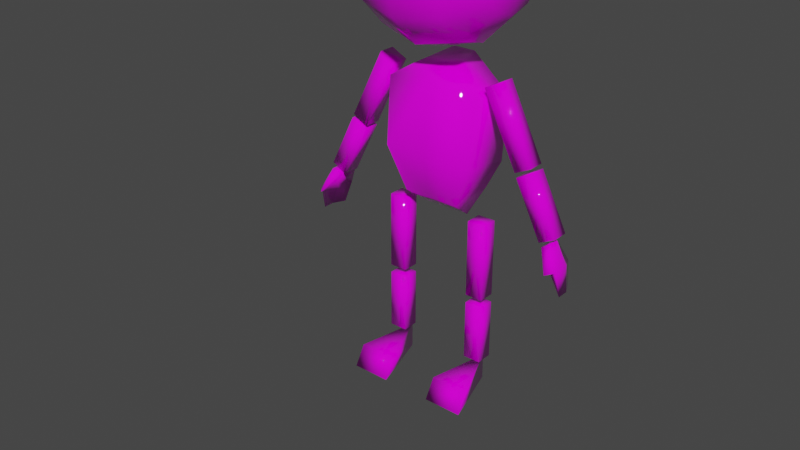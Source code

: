 # Source: ghostjeff.blend  (saved by Blender 3.0.42; exported with 4.5.12 LTS)
import bpy
from mathutils import Matrix  # noqa: F401  (used for matrix-valued properties, if any)

bpy.ops.wm.read_factory_settings(use_empty=True)
scene = bpy.context.scene
scene.name = 'Scene'

# ---- collections
col_collection = bpy.data.collections.new('Collection'); scene.collection.children.link(col_collection)

# ---- images (referenced by path relative to the original .blend; pixels are not part of the script)
import os
ASSET_DIR = os.environ.get("B2B_ASSET_DIR", "")  # directory of the original .blend (textures are referenced by path, not embedded)
HERE = os.path.dirname(os.path.abspath(__file__))  # packed textures are extracted next to this script under _unpacked/

def load_image(name, relpath, width, height, colorspace="sRGB"):
    """Load a texture the original file referenced (path relative to the .blend, or extracted next to this script)."""
    p = next((c for c in (os.path.join(HERE, relpath), os.path.join(ASSET_DIR, relpath)) if relpath and os.path.exists(c)), "")
    if p:
        img = bpy.data.images.load(p, check_existing=True)
        img.name = name
    else:  # same state as the original file: an image datablock whose file is absent (Cycles renders it pink)
        img = bpy.data.images.new(name, width, height)
        img.source = "FILE"
        img.filepath = "//" + (relpath or name)
    img.colorspace_settings.name = colorspace
    return img
img_ploy_01_png = load_image('Ploy_01.png', 'Ploy_01.png', 1024, 1024, 'sRGB')

# ---- materials (node trees are filled in below, after node groups)
mat_player_0 = bpy.data.materials.new('Player_0')
mat_player_0.use_transparent_shadow = False

# ---- material node trees
mat_player_0.use_nodes = True; mat_player_0.node_tree.nodes.clear()
_N = mat_player_0.node_tree.nodes; _L = mat_player_0.node_tree.links
n0 = _N.new('ShaderNodeOutputMaterial'); n0.name = 'Material Output'; n0.location = (300, 300)
n1 = _N.new('ShaderNodeBsdfPrincipled'); n1.name = 'Principled BSDF'; n1.location = (64, 236)
n1.distribution = 'GGX'
n1.subsurface_method = 'RANDOM_WALK_SKIN'
n1.inputs[2].default_value = 0.0
n1.inputs[3].default_value = 1.45
n1.inputs[27].default_value = (0.0, 0.0, 0.0, 1.0)
n1.inputs[28].default_value = 1.0
n2 = _N.new('ShaderNodeTexImage'); n2.name = 'Image Texture'; n2.location = (-226, 216)
n2.image = img_ploy_01_png
_L.new(n1.outputs[0], n0.inputs[0])
_L.new(n2.outputs[0], n1.inputs[0])
n0.is_active_output = True

# ---- world
world_world = bpy.data.worlds.new('World'); scene.world = world_world
world_world.use_nodes = True; world_world.node_tree.nodes.clear()
_N = world_world.node_tree.nodes; _L = world_world.node_tree.links
n0 = _N.new('ShaderNodeOutputWorld'); n0.name = 'World Output'; n0.location = (300, 300)
n1 = _N.new('ShaderNodeBackground'); n1.name = 'Background'; n1.location = (10, 300)
n1.inputs[0].default_value = (0.05088, 0.05088, 0.05088, 1.0)
_L.new(n1.outputs[0], n0.inputs[0])
n0.is_active_output = True
world_world.color = (0.05088, 0.05088, 0.05088)
world_world.use_sun_shadow = False
world_world.sun_shadow_jitter_overblur = 0.0

# ---- meshes
me_playermodel = bpy.data.meshes.new('PlayerModel')
me_playermodel.from_pydata([(0.0, 0.08036, 0.5898), (0.0, 0.07138, 0.8001), (-3.769e-23, -0.06531, 0.5861), (0.0, -0.0454, 0.7728), (-0.109, -0.06295, 0.5857), (-0.05651, -0.03408, 0.7817), (-0.1224, -0.03528, 0.7404), (-0.109, 0.07458, 0.5595), (-0.1224, 0.07124, 0.72), (-0.02779, 0.07138, 0.8001), (0.109, -0.06295, 0.5857), (0.05651, -0.03408, 0.7817), (0.1224, -0.03528, 0.7404), (0.109, 0.07458, 0.5595), (0.1224, 0.07124, 0.72), (0.02779, 0.07138, 0.8001), (-0.09036, 0.02038, 0.4402), (-0.09036, 0.02038, 0.2499), (-0.09036, -0.02038, 0.4402), (-0.09036, -0.02038, 0.2499), (-0.1344, 0.02038, 0.4402), (-0.1344, 0.02038, 0.2499), (-0.1344, -0.02038, 0.4402), (-0.1344, -0.02038, 0.2499), (0.09036, 0.02038, 0.4402), (0.09036, -0.02038, 0.4402), (0.09036, 0.02038, 0.2499), (0.1344, 0.02038, 0.4402), (0.1344, 0.02038, 0.2499), (0.1344, -0.02038, 0.4402), (0.1344, -0.02038, 0.2499), (0.09036, -0.02038, 0.2499), (-0.1096, 0.03232, 0.06604), (-0.1096, 0.03232, 0.001405), (-0.06153, -0.09976, 0.04918), (-0.06153, -0.1279, 0.001405), (-0.1576, -0.09976, 0.04918), (-0.1576, -0.1279, 0.001405), (0.1096, 0.03232, 0.06604), (0.06153, -0.09976, 0.04918), (0.1096, 0.03232, 0.001405), (0.1576, -0.09976, 0.04918), (0.1576, -0.1279, 0.001405), (0.06153, -0.1279, 0.001405), (-0.3257, -0.04333, 0.3996), (-0.29, 0.02859, 0.4466), (-0.3275, 0.02969, 0.3431), (-0.29, -0.02859, 0.4466), (-0.3425, -0.02929, 0.3431), (-0.3111, -0.02859, 0.4573), (-0.3162, 0.04333, 0.3948), (-0.3374, -0.04333, 0.4056), (-0.3213, -0.06318, 0.4031), (-0.3245, 0.0006703, 0.399), (-0.3374, -9.295e-14, 0.4056), (-0.29, -9.128e-14, 0.4466), (-0.3425, -9.642e-14, 0.3431), (-0.3111, -9.037e-14, 0.4573), (0.3257, -0.04333, 0.3996), (0.3213, -0.06318, 0.4031), (0.3374, -0.04333, 0.4056), (0.3245, 0.0006703, 0.399), (0.29, -0.02859, 0.4466), (0.3425, -0.02929, 0.3431), (0.3425, -5.091e-14, 0.3431), (0.3275, 0.02969, 0.3431), (0.3374, -5.025e-14, 0.4056), (0.3162, 0.04333, 0.3948), (0.3111, -4.69e-14, 0.4573), (0.3111, -0.02859, 0.4573), (0.29, -4.42e-14, 0.4466), (0.29, 0.02859, 0.4466), (-0.247, -0.02038, 0.6116), (-0.1624, -0.02038, 0.782), (-0.247, 0.02038, 0.6116), (-0.1624, 0.02038, 0.782), (-0.2076, -0.02038, 0.592), (-0.1229, -0.02038, 0.7623), (-0.2076, 0.02038, 0.592), (-0.1229, 0.02038, 0.7623), (0.247, -0.02038, 0.6116), (0.247, 0.02038, 0.6116), (0.1624, -0.02038, 0.782), (0.2076, -0.02038, 0.592), (0.2076, 0.02038, 0.592), (0.1229, -0.02038, 0.7623), (0.1229, 0.02038, 0.7623), (0.1624, 0.02038, 0.782), (-0.0615, 0.01489, 0.4352), (1.261e-23, 0.01489, 0.4352), (-5.915e-23, -0.04364, 0.4798), (6.053e-23, 0.07146, 0.5189), (-0.09083, 0.0435, 0.5012), (-0.06694, -0.04449, 0.4796), (0.0615, 0.01489, 0.4352), (0.07144, -0.04278, 0.4789), (0.09083, 0.0435, 0.5012), (-0.2119, 0.02038, 0.5819), (-0.2778, 0.02038, 0.4493), (-0.2119, -0.02038, 0.5819), (-0.2778, -0.02038, 0.4493), (-0.2514, 0.02038, 0.6015), (-0.3173, 0.02038, 0.4689), (-0.2514, -0.02038, 0.6015), (-0.3173, -0.02038, 0.4689), (0.2119, 0.02038, 0.5819), (0.2119, -0.02038, 0.5819), (0.2778, 0.02038, 0.4493), (0.2514, 0.02038, 0.6015), (0.3173, 0.02038, 0.4689), (0.2514, -0.02038, 0.6015), (0.3173, -0.02038, 0.4689), (0.2778, -0.02038, 0.4493), (-0.1344, -0.02038, 0.08135), (-0.1344, -0.02038, 0.2294), (-0.1344, 0.02038, 0.08135), (-0.1344, 0.02038, 0.2294), (-0.09036, -0.02038, 0.08135), (-0.09036, -0.02038, 0.2294), (-0.09036, 0.02038, 0.08135), (-0.09036, 0.02038, 0.2294), (0.1344, -0.02038, 0.08135), (0.1344, 0.02038, 0.08135), (0.1344, -0.02038, 0.2294), (0.09036, -0.02038, 0.08135), (0.09036, 0.02038, 0.08135), (0.09036, -0.02038, 0.2294), (0.09036, 0.02038, 0.2294), (0.1344, 0.02038, 0.2294), (-2.836e-15, 0.1995, 1.023), (-0.1728, 0.09977, 1.023), (-2.456e-15, 0.1728, 0.9231), (-0.09977, 0.1497, 0.9364), (-0.1728, 0.0864, 0.973), (-1.418e-15, 0.09977, 0.85), (-0.09977, 0.0864, 0.8732), (-0.1728, 0.04989, 0.9364), (2.381e-22, -1.676e-08, 0.8233), (-0.09977, -1.081e-08, 0.85), (-0.1728, -1.378e-08, 0.9231), (1.418e-15, -0.09977, 0.85), (-0.09977, -0.0864, 0.8732), (-0.1728, -0.04989, 0.9364), (2.456e-15, -0.1728, 0.9231), (-0.09977, -0.1497, 0.9364), (-0.1728, -0.0864, 0.973), (2.836e-15, -0.1995, 1.023), (-0.09977, -0.1728, 1.023), (-0.1728, -0.09977, 1.023), (2.456e-15, -0.1728, 1.123), (-0.09977, -0.1497, 1.109), (-0.1728, -0.0864, 1.073), (-0.1995, -1.402e-08, 1.023), (1.418e-15, -0.09977, 1.196), (-0.09977, -0.0864, 1.172), (-0.1728, -0.04989, 1.109), (1.536e-22, -1.081e-08, 1.222), (-0.09977, -4.864e-09, 1.196), (-0.1728, -4.864e-09, 1.123), (-1.418e-15, 0.09977, 1.196), (-0.09977, 0.0864, 1.172), (-0.1728, 0.04989, 1.109), (-2.456e-15, 0.1728, 1.123), (-0.09977, 0.1497, 1.109), (-0.1728, 0.0864, 1.073), (-0.09977, 0.1728, 1.023), (0.1728, 0.09977, 1.023), (0.09977, 0.1497, 0.9364), (0.1728, 0.0864, 0.973), (0.09977, 0.0864, 0.8732), (0.1728, 0.04989, 0.9364), (0.09977, -1.081e-08, 0.85), (0.1728, -1.378e-08, 0.9231), (0.09977, -0.0864, 0.8732), (0.1728, -0.04989, 0.9364), (0.09977, -0.1497, 0.9364), (0.1728, -0.0864, 0.973), (0.09977, -0.1728, 1.023), (0.1728, -0.09977, 1.023), (0.09977, -0.1497, 1.109), (0.1728, -0.0864, 1.073), (0.1995, -1.402e-08, 1.023), (0.09977, -0.0864, 1.172), (0.1728, -0.04989, 1.109), (0.09977, -4.864e-09, 1.196), (0.1728, -4.864e-09, 1.123), (0.09977, 0.0864, 1.172), (0.1728, 0.04989, 1.109), (0.09977, 0.1497, 1.109), (0.1728, 0.0864, 1.073), (0.09977, 0.1728, 1.023)], [], [(3, 5, 6, 4), (1, 9, 5, 3), (7, 8, 9, 1, 0), (4, 6, 8, 7), (3, 4, 2), (5, 9, 8, 6), (3, 10, 12, 11), (1, 3, 11, 15), (13, 0, 1, 15, 14), (10, 13, 14, 12), (3, 2, 10), (11, 12, 14, 15), (16, 20, 22, 18), (21, 17, 19, 23), (19, 18, 22, 23), (17, 16, 18, 19), (21, 20, 16, 17), (23, 22, 20, 21), (26, 31, 25, 24), (24, 25, 29, 27), (28, 26, 24, 27), (30, 28, 27, 29), (31, 30, 29, 25), (28, 30, 31, 26), (32, 36, 34), (33, 35, 37), (35, 34, 36, 37), (33, 32, 34, 35), (37, 36, 32, 33), (40, 43, 39, 38), (38, 39, 41), (42, 40, 38, 41), (43, 42, 41, 39), (40, 42, 43), (44, 47, 52), (51, 44, 52), (49, 51, 52), (52, 47, 49), (48, 44, 51), (56, 53, 44, 48), (56, 54, 50, 46), (55, 57, 49, 47), (53, 55, 47, 44), (54, 57, 45, 50), (51, 49, 57, 54), (50, 45, 55, 53), (45, 57, 55), (48, 51, 54, 56), (46, 50, 53, 56), (60, 59, 58), (58, 59, 62), (63, 60, 58), (61, 58, 62, 70), (64, 63, 58, 61), (63, 64, 66, 60), (65, 64, 61, 67), (64, 65, 67, 66), (66, 67, 71, 68), (60, 66, 68, 69), (70, 62, 69, 68), (71, 70, 68), (67, 61, 70, 71), (59, 69, 62), (69, 59, 60), (72, 73, 75, 74), (74, 75, 79, 78), (78, 79, 77, 76), (76, 77, 73, 72), (74, 78, 76, 72), (79, 75, 73, 77), (81, 80, 83, 84), (80, 81, 87, 82), (83, 80, 82, 85), (84, 83, 85, 86), (86, 85, 82, 87), (81, 84, 86, 87), (93, 88, 89, 90), (91, 89, 88, 92), (92, 88, 93), (95, 90, 89, 94), (91, 96, 94, 89), (96, 95, 94), (97, 101, 103, 99), (102, 98, 100, 104), (100, 99, 103, 104), (98, 97, 99, 100), (102, 101, 97, 98), (104, 103, 101, 102), (107, 112, 106, 105), (105, 106, 110, 108), (109, 107, 105, 108), (111, 109, 108, 110), (112, 111, 110, 106), (109, 111, 112, 107), (113, 114, 116, 115), (115, 116, 120, 119), (119, 120, 118, 117), (117, 118, 114, 113), (115, 119, 117, 113), (120, 116, 114, 118), (122, 121, 124, 125), (121, 122, 128, 123), (124, 121, 123, 126), (125, 124, 126, 127), (127, 126, 123, 128), (122, 125, 127, 128), (152, 130, 133), (165, 129, 131, 132), (130, 165, 132, 133), (133, 132, 135, 136), (152, 133, 136), (132, 131, 134, 135), (136, 135, 138, 139), (152, 136, 139), (135, 134, 137, 138), (139, 138, 141, 142), (152, 139, 142), (138, 137, 140, 141), (142, 141, 144, 145), (152, 142, 145), (141, 140, 143, 144), (145, 144, 147, 148), (152, 145, 148), (144, 143, 146, 147), (152, 148, 151), (147, 146, 149, 150), (148, 147, 150, 151), (152, 151, 155), (150, 149, 153, 154), (151, 150, 154, 155), (152, 155, 158), (154, 153, 156, 157), (155, 154, 157, 158), (152, 158, 161), (157, 156, 159, 160), (158, 157, 160, 161), (152, 161, 164), (160, 159, 162, 163), (161, 160, 163, 164), (163, 162, 129, 165), (164, 163, 165, 130), (152, 164, 130), (181, 168, 166), (190, 167, 131, 129), (166, 168, 167, 190), (168, 170, 169, 167), (181, 170, 168), (167, 169, 134, 131), (170, 172, 171, 169), (181, 172, 170), (169, 171, 137, 134), (172, 174, 173, 171), (181, 174, 172), (171, 173, 140, 137), (174, 176, 175, 173), (181, 176, 174), (173, 175, 143, 140), (176, 178, 177, 175), (181, 178, 176), (175, 177, 146, 143), (181, 180, 178), (177, 179, 149, 146), (178, 180, 179, 177), (181, 183, 180), (179, 182, 153, 149), (180, 183, 182, 179), (181, 185, 183), (182, 184, 156, 153), (183, 185, 184, 182), (181, 187, 185), (184, 186, 159, 156), (185, 187, 186, 184), (181, 189, 187), (186, 188, 162, 159), (187, 189, 188, 186), (188, 190, 129, 162), (189, 166, 190, 188), (181, 166, 189), (92, 7, 4, 93), (0, 91, 92, 7), (0, 13, 96, 91), (13, 10, 95, 96), (4, 93, 90, 2), (2, 90, 95, 10)])
me_playermodel.polygons.foreach_set('use_smooth', [True] * 184)
_uv = me_playermodel.uv_layers.new(name='UVMap')
_uv.uv.foreach_set('vector', [0.7648, 0.479, 0.6838, 0.489, 0.5893, 0.4428, 0.6084, 0.2703, 0.9248, 0.7615, 0.9024, 0.7615, 0.8792, 0.719, 0.9248, 0.7144, 0.6084, 0.2409, 0.5893, 0.4201, 0.7249, 0.5095, 0.7648, 0.5095, 0.7648, 0.2747, 0.6084, 0.2703, 0.5893, 0.4428, 0.5893, 0.4201, 0.6084, 0.2409, 0.7648, 0.479, 0.0, 0.0, 0.2775, 0.1738, 0.6838, 0.489, 0.7249, 0.5095, 0.5893, 0.4201, 0.5893, 0.4428, 0.7648, 0.479, 0.6084, 0.2703, 0.5893, 0.4428, 0.6838, 0.489, 0.9248, 0.7615, 0.9248, 0.7144, 0.8792, 0.719, 0.9024, 0.7615, 0.6084, 0.2409, 0.7648, 0.2747, 0.7648, 0.5095, 0.7249, 0.5095, 0.5893, 0.4201, 0.6084, 0.2703, 0.6084, 0.2409, 0.5893, 0.4201, 0.5893, 0.4428, 0.7648, 0.479, 0.2775, 0.1738, 0.6084, 0.2703, 0.6838, 0.489, 0.5893, 0.4428, 0.5893, 0.4201, 0.7249, 0.5095, 0.6721, 0.9319, 0.6721, 0.9405, 0.6721, 0.9405, 0.6721, 0.9319, 0.5981, 0.9405, 0.5981, 0.9319, 0.5981, 0.9319, 0.5981, 0.9405, 0.5981, 0.9319, 0.6721, 0.9319, 0.6721, 0.9405, 0.5981, 0.9405, 0.5981, 0.9319, 0.6721, 0.9319, 0.6721, 0.9319, 0.5981, 0.9319, 0.5981, 0.9405, 0.6721, 0.9405, 0.6721, 0.9319, 0.5981, 0.9319, 0.5981, 0.9405, 0.6721, 0.9405, 0.6721, 0.9405, 0.5981, 0.9405, 0.5981, 0.9319, 0.5981, 0.9319, 0.6721, 0.9319, 0.6721, 0.9319, 0.6721, 0.9319, 0.6721, 0.9319, 0.6721, 0.9405, 0.6721, 0.9405, 0.5981, 0.9405, 0.5981, 0.9319, 0.6721, 0.9319, 0.6721, 0.9405, 0.5981, 0.9405, 0.5981, 0.9405, 0.6721, 0.9405, 0.6721, 0.9405, 0.5981, 0.9319, 0.5981, 0.9405, 0.6721, 0.9405, 0.6721, 0.9319, 0.5981, 0.9405, 0.5981, 0.9405, 0.5981, 0.9319, 0.5981, 0.9319, 0.8941, 0.4941, 0.8016, 0.4008, 0.9867, 0.4008, 0.7877, 0.7493, 0.8248, 0.6875, 0.7506, 0.6875, 0.9867, 0.3738, 0.9867, 0.4008, 0.8016, 0.4008, 0.8016, 0.3738, 0.7732, 0.9042, 0.8434, 0.9492, 0.5922, 0.9526, 0.5896, 0.9068, 0.7736, 0.9617, 0.7953, 0.9802, 0.8972, 0.9528, 0.8972, 0.9617, 0.7732, 0.9042, 0.5896, 0.9068, 0.5922, 0.9526, 0.8434, 0.9492, 0.8941, 0.4941, 0.9867, 0.4008, 0.8016, 0.4008, 0.7736, 0.9617, 0.8972, 0.9617, 0.8972, 0.9528, 0.7953, 0.9802, 0.9867, 0.3738, 0.8016, 0.3738, 0.8016, 0.4008, 0.9867, 0.4008, 0.7877, 0.7493, 0.7506, 0.6875, 0.8248, 0.6875, 0.6092, 0.6885, 0.6322, 0.7289, 0.5828, 0.6906, 0.5867, 0.9416, 0.6213, 0.9435, 0.5959, 0.9694, 0.7795, 0.9054, 0.6672, 0.9214, 0.6769, 0.9429, 0.5867, 0.9211, 0.7547, 0.9101, 0.7547, 0.9415, 0.8133, 0.5934, 0.8824, 0.7097, 0.8343, 0.7218, 0.6769, 0.648, 0.6769, 0.6885, 0.6092, 0.6885, 0.6311, 0.648, 0.8958, 0.2245, 0.8969, 0.3599, 0.8147, 0.3578, 0.8348, 0.2245, -2.038, 0.5, -2.222, 0.5, -2.222, 0.3749, -2.038, 0.3749, 0.6769, 0.6885, 0.6769, 0.7289, 0.6322, 0.7289, 0.6092, 0.6885, 0.8969, 0.3599, 0.8924, 0.4951, 0.8322, 0.4921, 0.8147, 0.3578, 0.9689, 0.3685, 0.9386, 0.4987, 0.8924, 0.4951, 0.8969, 0.3599, 0.7446, 0.6885, 0.7215, 0.7289, 0.6769, 0.7289, 0.6769, 0.6885, -2.222, 0.6251, -2.222, 0.5, -2.038, 0.5, 0.9569, 0.2226, 0.9689, 0.3685, 0.8969, 0.3599, 0.8958, 0.2245, 0.7226, 0.648, 0.7446, 0.6885, 0.6769, 0.6885, 0.6769, 0.648, 0.5867, 0.9416, 0.6213, 0.9708, 0.6213, 0.9435, 0.6092, 0.6885, 0.5828, 0.6906, 0.6322, 0.7289, 0.8133, 0.5934, 0.8343, 0.7218, 0.8824, 0.7097, 0.6769, 0.6885, 0.6092, 0.6885, 0.6322, 0.7289, 0.6769, 0.7289, 0.6769, 0.648, 0.6311, 0.648, 0.6092, 0.6885, 0.6769, 0.6885, 0.9569, 0.2226, 0.8958, 0.2245, 0.8969, 0.3599, 0.9689, 0.3685, 0.7226, 0.648, 0.6769, 0.648, 0.6769, 0.6885, 0.7446, 0.6885, 0.8958, 0.2245, 0.8348, 0.2245, 0.8147, 0.3578, 0.8969, 0.3599, 0.8969, 0.3599, 0.8147, 0.3578, 0.8322, 0.4921, 0.8924, 0.4951, 0.9689, 0.3685, 0.8969, 0.3599, 0.8924, 0.4951, 0.9386, 0.4987, -2.038, 0.5, -2.038, 0.3749, -2.222, 0.3749, -2.222, 0.5, -2.222, 0.6251, -2.038, 0.5, -2.222, 0.5, 0.7446, 0.6885, 0.6769, 0.6885, 0.6769, 0.7289, 0.7215, 0.7289, 0.5867, 0.9339, 0.7547, 0.9415, 0.7547, 0.9101, 0.7795, 0.9054, 0.6769, 0.9429, 0.6672, 0.9214, 0.7389, 0.9624, 0.8052, 0.946, 0.8052, 0.946, 0.7389, 0.9624, 0.7389, 0.9624, 0.8052, 0.946, 0.7976, 0.9383, 0.7312, 0.9548, 0.7312, 0.9548, 0.7976, 0.9383, 0.7976, 0.9383, 0.7312, 0.9548, 0.7312, 0.9548, 0.7976, 0.9383, 0.8052, 0.946, 0.7389, 0.9624, 0.7389, 0.9624, 0.7312, 0.9548, 0.7312, 0.9548, 0.7389, 0.9624, 0.7976, 0.9383, 0.8052, 0.946, 0.8052, 0.946, 0.7976, 0.9383, 0.7389, 0.9624, 0.7389, 0.9624, 0.7312, 0.9548, 0.7312, 0.9548, 0.7389, 0.9624, 0.7389, 0.9624, 0.8052, 0.946, 0.8052, 0.946, 0.7312, 0.9548, 0.7389, 0.9624, 0.8052, 0.946, 0.7976, 0.9383, 0.7312, 0.9548, 0.7312, 0.9548, 0.7976, 0.9383, 0.7976, 0.9383, 0.7976, 0.9383, 0.7976, 0.9383, 0.8052, 0.946, 0.8052, 0.946, 0.7389, 0.9624, 0.7312, 0.9548, 0.7976, 0.9383, 0.8052, 0.946, 0.5779, 0.9145, 0.5743, 0.9294, 0.5329, 0.9294, 0.5329, 0.9111, 0.5329, 0.9013, 0.5329, 0.9294, 0.5743, 0.9294, 0.594, 0.9072, 0.594, 0.7371, 0.5743, 0.7594, 0.5921, 0.7481, 0.5809, 0.9147, 0.5329, 0.9111, 0.5329, 0.9294, 0.5743, 0.9294, 0.5329, 0.9013, 0.594, 0.9072, 0.5743, 0.9294, 0.5329, 0.9294, 0.594, 0.7371, 0.5925, 0.7476, 0.5743, 0.7594, 0.7273, 0.9556, 0.7349, 0.9633, 0.7349, 0.9633, 0.7273, 0.9556, 0.6833, 0.9761, 0.6757, 0.9684, 0.6757, 0.9684, 0.6833, 0.9761, 0.6757, 0.9684, 0.7273, 0.9556, 0.7349, 0.9633, 0.6833, 0.9761, 0.6757, 0.9684, 0.7273, 0.9556, 0.7273, 0.9556, 0.6757, 0.9684, 0.6833, 0.9761, 0.7349, 0.9633, 0.7273, 0.9556, 0.6757, 0.9684, 0.6833, 0.9761, 0.7349, 0.9633, 0.7349, 0.9633, 0.6833, 0.9761, 0.6757, 0.9684, 0.6757, 0.9684, 0.7273, 0.9556, 0.7273, 0.9556, 0.7273, 0.9556, 0.7273, 0.9556, 0.7349, 0.9633, 0.7349, 0.9633, 0.6833, 0.9761, 0.6757, 0.9684, 0.7273, 0.9556, 0.7349, 0.9633, 0.6833, 0.9761, 0.6833, 0.9761, 0.7349, 0.9633, 0.7349, 0.9633, 0.6757, 0.9684, 0.6833, 0.9761, 0.7349, 0.9633, 0.7273, 0.9556, 0.6833, 0.9761, 0.6833, 0.9761, 0.6757, 0.9684, 0.6757, 0.9684, 0.5324, 0.9405, 0.5901, 0.9405, 0.5901, 0.9405, 0.5324, 0.9405, 0.5324, 0.9405, 0.5901, 0.9405, 0.5901, 0.9319, 0.5324, 0.9319, 0.5324, 0.9319, 0.5901, 0.9319, 0.5901, 0.9319, 0.5324, 0.9319, 0.5324, 0.9319, 0.5901, 0.9319, 0.5901, 0.9405, 0.5324, 0.9405, 0.5324, 0.9405, 0.5324, 0.9319, 0.5324, 0.9319, 0.5324, 0.9405, 0.5901, 0.9319, 0.5901, 0.9405, 0.5901, 0.9405, 0.5901, 0.9319, 0.5324, 0.9405, 0.5324, 0.9405, 0.5324, 0.9319, 0.5324, 0.9319, 0.5324, 0.9405, 0.5324, 0.9405, 0.5901, 0.9405, 0.5901, 0.9405, 0.5324, 0.9319, 0.5324, 0.9405, 0.5901, 0.9405, 0.5901, 0.9319, 0.5324, 0.9319, 0.5324, 0.9319, 0.5901, 0.9319, 0.5901, 0.9319, 0.5901, 0.9319, 0.5901, 0.9319, 0.5901, 0.9405, 0.5901, 0.9405, 0.5324, 0.9405, 0.5324, 0.9319, 0.5901, 0.9319, 0.5901, 0.9405, 0.9721, 0.802, 0.9605, 0.8076, 0.95, 0.7862, 0.9291, 0.8231, 0.8861, 0.8442, 0.8651, 0.8014, 0.9109, 0.786, 0.9605, 0.8076, 0.9291, 0.8231, 0.9109, 0.786, 0.95, 0.7862, 0.95, 0.7862, 0.9109, 0.786, 0.8975, 0.7589, 0.9423, 0.7706, 0.9721, 0.802, 0.95, 0.7862, 0.9423, 0.7706, 0.9109, 0.786, 0.8651, 0.8014, 0.8497, 0.77, 0.8975, 0.7589, 0.9423, 0.7706, 0.8975, 0.7589, 0.8927, 0.7489, 0.9395, 0.7648, 0.9721, 0.802, 0.9423, 0.7706, 0.9395, 0.7648, 0.8975, 0.7589, 0.8497, 0.77, 0.8441, 0.7585, 0.8927, 0.7489, 0.06653, 0.2667, 0.2503, 0.0894, 0.2503, 0.1456, 0.06653, 0.2991, -0.0007495, 0.5089, 0.06653, 0.2667, 0.06653, 0.2991, 0.2503, 0.0894, 0.5014, 0.02451, 0.5014, 0.0894, 0.2503, 0.1456, 0.06653, 0.2991, 0.2503, 0.1456, 0.2503, 0.2991, 0.06653, 0.3878, -0.0007495, 0.5089, 0.06653, 0.2991, 0.06653, 0.3878, 0.2503, 0.1456, 0.5014, 0.0894, 0.5014, 0.2667, 0.2503, 0.2991, 0.06653, 0.3878, 0.2503, 0.2991, 0.2503, 0.5089, 0.06653, 0.5089, -0.0007495, 0.5089, 0.06653, 0.3878, 0.06653, 0.5089, 0.2503, 0.2991, 0.5014, 0.2667, 0.5014, 0.5089, 0.2503, 0.5089, -0.0007495, 0.5089, 0.06653, 0.5089, 0.06653, 0.6299, 0.2503, 0.5089, 0.5014, 0.5089, 0.5014, 0.751, 0.2503, 0.7186, 0.06653, 0.5089, 0.2503, 0.5089, 0.2503, 0.7186, 0.06653, 0.6299, -0.0007495, 0.5089, 0.06653, 0.6299, 0.06653, 0.7186, 0.2503, 0.7186, 0.5014, 0.751, 0.5014, 0.9283, 0.2503, 0.8721, 0.06653, 0.6299, 0.2503, 0.7186, 0.2503, 0.8721, 0.06653, 0.7186, -0.0007495, 0.5089, 0.06653, 0.7186, 0.06653, 0.751, 0.2503, 0.8721, 0.5014, 0.9283, 0.5014, 0.9932, 0.2503, 0.9283, 0.06653, 0.7186, 0.2503, 0.8721, 0.2503, 0.9283, 0.06653, 0.751, 0.9721, 0.802, 0.9816, 0.8505, 0.9787, 0.8447, 0.9655, 0.8973, 0.9281, 0.9298, 0.9225, 0.9184, 0.9606, 0.8873, 0.9816, 0.8505, 0.9655, 0.8973, 0.9606, 0.8873, 0.9787, 0.8447, 0.9721, 0.802, 0.9787, 0.8447, 0.971, 0.8291, 0.9606, 0.8873, 0.9225, 0.9184, 0.9071, 0.887, 0.9473, 0.8602, 0.9787, 0.8447, 0.9606, 0.8873, 0.9473, 0.8602, 0.971, 0.8291, 0.9473, 0.8602, 0.9071, 0.887, 0.8861, 0.8442, 0.9291, 0.8231, 0.971, 0.8291, 0.9473, 0.8602, 0.9291, 0.8231, 0.9605, 0.8076, 0.9721, 0.802, 0.971, 0.8291, 0.9605, 0.8076, 0.9721, 0.802, 0.95, 0.7862, 0.9605, 0.8076, 0.9291, 0.8231, 0.9109, 0.786, 0.8651, 0.8014, 0.8861, 0.8442, 0.9605, 0.8076, 0.95, 0.7862, 0.9109, 0.786, 0.9291, 0.8231, 0.95, 0.7862, 0.9423, 0.7706, 0.8975, 0.7589, 0.9109, 0.786, 0.9721, 0.802, 0.9423, 0.7706, 0.95, 0.7862, 0.9109, 0.786, 0.8975, 0.7589, 0.8497, 0.77, 0.8651, 0.8014, 0.9423, 0.7706, 0.9395, 0.7648, 0.8927, 0.7489, 0.8975, 0.7589, 0.9721, 0.802, 0.9395, 0.7648, 0.9423, 0.7706, 0.8975, 0.7589, 0.8927, 0.7489, 0.8441, 0.7585, 0.8497, 0.77, 0.06653, 0.2667, 0.06653, 0.2991, 0.2503, 0.1456, 0.2503, 0.0894, -0.0007495, 0.5089, 0.06653, 0.2991, 0.06653, 0.2667, 0.2503, 0.0894, 0.2503, 0.1456, 0.5014, 0.0894, 0.5014, 0.02451, 0.06653, 0.2991, 0.06653, 0.3878, 0.2503, 0.2991, 0.2503, 0.1456, -0.0007495, 0.5089, 0.06653, 0.3878, 0.06653, 0.2991, 0.2503, 0.1456, 0.2503, 0.2991, 0.5014, 0.2667, 0.5014, 0.0894, 0.06653, 0.3878, 0.06653, 0.5089, 0.2503, 0.5089, 0.2503, 0.2991, -0.0007495, 0.5089, 0.06653, 0.5089, 0.06653, 0.3878, 0.2503, 0.2991, 0.2503, 0.5089, 0.5014, 0.5089, 0.5014, 0.2667, -0.0007495, 0.5089, 0.06653, 0.6299, 0.06653, 0.5089, 0.2503, 0.5089, 0.2503, 0.7186, 0.5014, 0.751, 0.5014, 0.5089, 0.06653, 0.5089, 0.06653, 0.6299, 0.2503, 0.7186, 0.2503, 0.5089, -0.0007495, 0.5089, 0.06653, 0.7186, 0.06653, 0.6299, 0.2503, 0.7186, 0.2503, 0.8721, 0.5014, 0.9283, 0.5014, 0.751, 0.06653, 0.6299, 0.06653, 0.7186, 0.2503, 0.8721, 0.2503, 0.7186, -0.0007495, 0.5089, 0.06653, 0.751, 0.06653, 0.7186, 0.2503, 0.8721, 0.2503, 0.9283, 0.5014, 0.9932, 0.5014, 0.9283, 0.06653, 0.7186, 0.06653, 0.751, 0.2503, 0.9283, 0.2503, 0.8721, 0.9721, 0.802, 0.9787, 0.8447, 0.9816, 0.8505, 0.9655, 0.8973, 0.9606, 0.8873, 0.9225, 0.9184, 0.9281, 0.9298, 0.9816, 0.8505, 0.9787, 0.8447, 0.9606, 0.8873, 0.9655, 0.8973, 0.9721, 0.802, 0.971, 0.8291, 0.9787, 0.8447, 0.9606, 0.8873, 0.9473, 0.8602, 0.9071, 0.887, 0.9225, 0.9184, 0.9787, 0.8447, 0.971, 0.8291, 0.9473, 0.8602, 0.9606, 0.8873, 0.9473, 0.8602, 0.9291, 0.8231, 0.8861, 0.8442, 0.9071, 0.887, 0.971, 0.8291, 0.9605, 0.8076, 0.9291, 0.8231, 0.9473, 0.8602, 0.9721, 0.802, 0.9605, 0.8076, 0.971, 0.8291, 0.0, 0.0, 0.0, 0.0, 0.0, 0.0, 0.0, 0.0, 0.7648, 0.2747, 0.0, 0.0, 0.0, 0.0, 0.6084, 0.2409, 0.7648, 0.2747, 0.6084, 0.2409, 0.0, 0.0, 0.0, 0.0, 0.6084, 0.2409, 0.6084, 0.2703, 0.0, 0.0, 0.0, 0.0, 0.0, 0.0, 0.0, 0.0, 0.0, 0.0, 0.2775, 0.1738, 0.2775, 0.1738, 0.0, 0.0, 0.0, 0.0, 0.6084, 0.2703])
_ca = me_playermodel.color_attributes.new('Col', 'BYTE_COLOR', 'CORNER')
_ca.data.foreach_set('color', [1.0, 1.0, 1.0, 1.0, 1.0, 1.0, 1.0, 1.0, 1.0, 1.0, 1.0, 1.0, 1.0, 1.0, 1.0, 1.0, 1.0, 1.0, 1.0, 1.0, 1.0, 1.0, 1.0, 1.0, 1.0, 1.0, 1.0, 1.0, 1.0, 1.0, 1.0, 1.0, 1.0, 1.0, 1.0, 1.0, 1.0, 1.0, 1.0, 1.0, 1.0, 1.0, 1.0, 1.0, 1.0, 1.0, 1.0, 1.0, 1.0, 1.0, 1.0, 1.0, 1.0, 1.0, 1.0, 1.0, 1.0, 1.0, 1.0, 1.0, 1.0, 1.0, 1.0, 1.0, 1.0, 1.0, 1.0, 1.0, 1.0, 1.0, 1.0, 1.0, 1.0, 1.0, 1.0, 1.0, 1.0, 1.0, 1.0, 1.0, 1.0, 1.0, 1.0, 1.0, 1.0, 1.0, 1.0, 1.0, 1.0, 1.0, 1.0, 1.0, 1.0, 1.0, 1.0, 1.0, 1.0, 1.0, 1.0, 1.0, 1.0, 1.0, 1.0, 1.0, 1.0, 1.0, 1.0, 1.0, 1.0, 1.0, 1.0, 1.0, 1.0, 1.0, 1.0, 1.0, 1.0, 1.0, 1.0, 1.0, 1.0, 1.0, 1.0, 1.0, 1.0, 1.0, 1.0, 1.0, 1.0, 1.0, 1.0, 1.0, 1.0, 1.0, 1.0, 1.0, 1.0, 1.0, 1.0, 1.0, 1.0, 1.0, 1.0, 1.0, 1.0, 1.0, 1.0, 1.0, 1.0, 1.0, 1.0, 1.0, 1.0, 1.0, 1.0, 1.0, 1.0, 1.0, 1.0, 1.0, 1.0, 1.0, 1.0, 1.0, 1.0, 1.0, 1.0, 1.0, 1.0, 1.0, 1.0, 1.0, 1.0, 1.0, 1.0, 1.0, 1.0, 1.0, 1.0, 1.0, 1.0, 1.0, 1.0, 1.0, 1.0, 1.0, 1.0, 1.0, 1.0, 1.0, 1.0, 1.0, 1.0, 1.0, 1.0, 1.0, 1.0, 1.0, 1.0, 1.0, 1.0, 1.0, 1.0, 1.0, 1.0, 1.0, 1.0, 1.0, 1.0, 1.0, 1.0, 1.0, 1.0, 1.0, 1.0, 1.0, 1.0, 1.0, 1.0, 1.0, 1.0, 1.0, 1.0, 1.0, 1.0, 1.0, 1.0, 1.0, 1.0, 1.0, 1.0, 1.0, 1.0, 1.0, 1.0, 1.0, 1.0, 1.0, 1.0, 1.0, 1.0, 1.0, 1.0, 1.0, 1.0, 1.0, 1.0, 1.0, 1.0, 1.0, 1.0, 1.0, 1.0, 1.0, 1.0, 1.0, 1.0, 1.0, 1.0, 1.0, 1.0, 1.0, 1.0, 1.0, 1.0, 1.0, 1.0, 1.0, 1.0, 1.0, 1.0, 1.0, 1.0, 1.0, 1.0, 1.0, 1.0, 1.0, 1.0, 1.0, 1.0, 1.0, 1.0, 1.0, 1.0, 1.0, 1.0, 1.0, 1.0, 1.0, 1.0, 1.0, 1.0, 1.0, 1.0, 1.0, 1.0, 1.0, 1.0, 1.0, 1.0, 1.0, 1.0, 1.0, 1.0, 1.0, 1.0, 1.0, 1.0, 1.0, 1.0, 1.0, 1.0, 1.0, 1.0, 1.0, 1.0, 1.0, 1.0, 1.0, 1.0, 1.0, 1.0, 1.0, 1.0, 1.0, 1.0, 1.0, 1.0, 1.0, 1.0, 1.0, 1.0, 1.0, 1.0, 1.0, 1.0, 1.0, 1.0, 1.0, 1.0, 1.0, 1.0, 1.0, 1.0, 1.0, 1.0, 1.0, 1.0, 1.0, 1.0, 1.0, 1.0, 1.0, 1.0, 1.0, 1.0, 1.0, 1.0, 1.0, 1.0, 1.0, 1.0, 1.0, 1.0, 1.0, 1.0, 1.0, 1.0, 1.0, 1.0, 1.0, 1.0, 1.0, 1.0, 1.0, 1.0, 1.0, 1.0, 1.0, 1.0, 1.0, 1.0, 1.0, 1.0, 1.0, 1.0, 1.0, 1.0, 1.0, 1.0, 1.0, 1.0, 1.0, 1.0, 1.0, 1.0, 1.0, 1.0, 1.0, 1.0, 1.0, 1.0, 1.0, 1.0, 1.0, 1.0, 1.0, 1.0, 1.0, 1.0, 1.0, 1.0, 1.0, 1.0, 1.0, 1.0, 1.0, 1.0, 1.0, 1.0, 1.0, 1.0, 1.0, 1.0, 1.0, 1.0, 1.0, 1.0, 1.0, 1.0, 1.0, 1.0, 1.0, 1.0, 1.0, 1.0, 1.0, 1.0, 1.0, 1.0, 1.0, 1.0, 1.0, 1.0, 1.0, 1.0, 1.0, 1.0, 1.0, 1.0, 1.0, 1.0, 1.0, 1.0, 1.0, 1.0, 1.0, 1.0, 1.0, 1.0, 1.0, 1.0, 1.0, 1.0, 1.0, 1.0, 1.0, 1.0, 1.0, 1.0, 1.0, 1.0, 1.0, 1.0, 1.0, 1.0, 1.0, 1.0, 1.0, 1.0, 1.0, 1.0, 1.0, 1.0, 1.0, 1.0, 1.0, 1.0, 1.0, 1.0, 1.0, 1.0, 1.0, 1.0, 1.0, 1.0, 1.0, 1.0, 1.0, 1.0, 1.0, 1.0, 1.0, 1.0, 1.0, 1.0, 1.0, 1.0, 1.0, 1.0, 1.0, 1.0, 1.0, 1.0, 1.0, 1.0, 1.0, 1.0, 1.0, 1.0, 1.0, 1.0, 1.0, 1.0, 1.0, 1.0, 1.0, 1.0, 1.0, 1.0, 1.0, 1.0, 1.0, 1.0, 1.0, 1.0, 1.0, 1.0, 1.0, 1.0, 1.0, 1.0, 1.0, 1.0, 1.0, 1.0, 1.0, 1.0, 1.0, 1.0, 1.0, 1.0, 1.0, 1.0, 1.0, 1.0, 1.0, 1.0, 1.0, 1.0, 1.0, 1.0, 1.0, 1.0, 1.0, 1.0, 1.0, 1.0, 1.0, 1.0, 1.0, 1.0, 1.0, 1.0, 1.0, 1.0, 1.0, 1.0, 1.0, 1.0, 1.0, 1.0, 1.0, 1.0, 1.0, 1.0, 1.0, 1.0, 1.0, 1.0, 1.0, 1.0, 1.0, 1.0, 1.0, 1.0, 1.0, 1.0, 1.0, 1.0, 1.0, 1.0, 1.0, 1.0, 1.0, 1.0, 1.0, 1.0, 1.0, 1.0, 1.0, 1.0, 1.0, 1.0, 1.0, 1.0, 1.0, 1.0, 1.0, 1.0, 1.0, 1.0, 1.0, 1.0, 1.0, 1.0, 1.0, 1.0, 1.0, 1.0, 1.0, 1.0, 1.0, 1.0, 1.0, 1.0, 1.0, 1.0, 1.0, 1.0, 1.0, 1.0, 1.0, 1.0, 1.0, 1.0, 1.0, 1.0, 1.0, 1.0, 1.0, 1.0, 1.0, 1.0, 1.0, 1.0, 1.0, 1.0, 1.0, 1.0, 1.0, 1.0, 1.0, 1.0, 1.0, 1.0, 1.0, 1.0, 1.0, 1.0, 1.0, 1.0, 1.0, 1.0, 1.0, 1.0, 1.0, 1.0, 1.0, 1.0, 1.0, 1.0, 1.0, 1.0, 1.0, 1.0, 1.0, 1.0, 1.0, 1.0, 1.0, 1.0, 1.0, 1.0, 1.0, 1.0, 1.0, 1.0, 1.0, 1.0, 1.0, 1.0, 1.0, 1.0, 1.0, 1.0, 1.0, 1.0, 1.0, 1.0, 1.0, 1.0, 1.0, 1.0, 1.0, 1.0, 1.0, 1.0, 1.0, 1.0, 1.0, 1.0, 1.0, 1.0, 1.0, 1.0, 1.0, 1.0, 1.0, 1.0, 1.0, 1.0, 1.0, 1.0, 1.0, 1.0, 1.0, 1.0, 1.0, 1.0, 1.0, 1.0, 1.0, 1.0, 1.0, 1.0, 1.0, 1.0, 1.0, 1.0, 1.0, 1.0, 1.0, 1.0, 1.0, 1.0, 1.0, 1.0, 1.0, 1.0, 1.0, 1.0, 1.0, 1.0, 1.0, 1.0, 1.0, 1.0, 1.0, 1.0, 1.0, 1.0, 1.0, 1.0, 1.0, 1.0, 1.0, 1.0, 1.0, 1.0, 1.0, 1.0, 1.0, 1.0, 1.0, 1.0, 1.0, 1.0, 1.0, 1.0, 1.0, 1.0, 1.0, 1.0, 1.0, 1.0, 1.0, 1.0, 1.0, 1.0, 1.0, 1.0, 1.0, 1.0, 1.0, 1.0, 1.0, 1.0, 1.0, 1.0, 1.0, 1.0, 1.0, 1.0, 1.0, 1.0, 1.0, 1.0, 1.0, 1.0, 1.0, 1.0, 1.0, 1.0, 1.0, 1.0, 1.0, 1.0, 1.0, 1.0, 1.0, 1.0, 1.0, 1.0, 1.0, 1.0, 1.0, 1.0, 1.0, 1.0, 1.0, 1.0, 1.0, 1.0, 1.0, 1.0, 1.0, 1.0, 1.0, 1.0, 1.0, 1.0, 1.0, 1.0, 1.0, 1.0, 1.0, 1.0, 1.0, 1.0, 1.0, 1.0, 1.0, 1.0, 1.0, 1.0, 1.0, 1.0, 1.0, 1.0, 1.0, 1.0, 1.0, 1.0, 1.0, 1.0, 1.0, 1.0, 1.0, 1.0, 1.0, 1.0, 1.0, 1.0, 1.0, 1.0, 1.0, 1.0, 1.0, 1.0, 1.0, 1.0, 1.0, 1.0, 1.0, 1.0, 1.0, 1.0, 1.0, 1.0, 1.0, 1.0, 1.0, 1.0, 1.0, 1.0, 1.0, 1.0, 1.0, 1.0, 1.0, 1.0, 1.0, 1.0, 1.0, 1.0, 1.0, 1.0, 1.0, 1.0, 1.0, 1.0, 1.0, 1.0, 1.0, 1.0, 1.0, 1.0, 1.0, 1.0, 1.0, 1.0, 1.0, 1.0, 1.0, 1.0, 1.0, 1.0, 1.0, 1.0, 1.0, 1.0, 1.0, 1.0, 1.0, 1.0, 1.0, 1.0, 1.0, 1.0, 1.0, 1.0, 1.0, 1.0, 1.0, 1.0, 1.0, 1.0, 1.0, 1.0, 1.0, 1.0, 1.0, 1.0, 1.0, 1.0, 1.0, 1.0, 1.0, 1.0, 1.0, 1.0, 1.0, 1.0, 1.0, 1.0, 1.0, 1.0, 1.0, 1.0, 1.0, 1.0, 1.0, 1.0, 1.0, 1.0, 1.0, 1.0, 1.0, 1.0, 1.0, 1.0, 1.0, 1.0, 1.0, 1.0, 1.0, 1.0, 1.0, 1.0, 1.0, 1.0, 1.0, 1.0, 1.0, 1.0, 1.0, 1.0, 1.0, 1.0, 1.0, 1.0, 1.0, 1.0, 1.0, 1.0, 1.0, 1.0, 1.0, 1.0, 1.0, 1.0, 1.0, 1.0, 1.0, 1.0, 1.0, 1.0, 1.0, 1.0, 1.0, 1.0, 1.0, 1.0, 1.0, 1.0, 1.0, 1.0, 1.0, 1.0, 1.0, 1.0, 1.0, 1.0, 1.0, 1.0, 1.0, 1.0, 1.0, 1.0, 1.0, 1.0, 1.0, 1.0, 1.0, 1.0, 1.0, 1.0, 1.0, 1.0, 1.0, 1.0, 1.0, 1.0, 1.0, 1.0, 1.0, 1.0, 1.0, 1.0, 1.0, 1.0, 1.0, 1.0, 1.0, 1.0, 1.0, 1.0, 1.0, 1.0, 1.0, 1.0, 1.0, 1.0, 1.0, 1.0, 1.0, 1.0, 1.0, 1.0, 1.0, 1.0, 1.0, 1.0, 1.0, 1.0, 1.0, 1.0, 1.0, 1.0, 1.0, 1.0, 1.0, 1.0, 1.0, 1.0, 1.0, 1.0, 1.0, 1.0, 1.0, 1.0, 1.0, 1.0, 1.0, 1.0, 1.0, 1.0, 1.0, 1.0, 1.0, 1.0, 1.0, 1.0, 1.0, 1.0, 1.0, 1.0, 1.0, 1.0, 1.0, 1.0, 1.0, 1.0, 1.0, 1.0, 1.0, 1.0, 1.0, 1.0, 1.0, 1.0, 1.0, 1.0, 1.0, 1.0, 1.0, 1.0, 1.0, 1.0, 1.0, 1.0, 1.0, 1.0, 1.0, 1.0, 1.0, 1.0, 1.0, 1.0, 1.0, 1.0, 1.0, 1.0, 1.0, 1.0, 1.0, 1.0, 1.0, 1.0, 1.0, 1.0, 1.0, 1.0, 1.0, 1.0, 1.0, 1.0, 1.0, 1.0, 1.0, 1.0, 1.0, 1.0, 1.0, 1.0, 1.0, 1.0, 1.0, 1.0, 1.0, 1.0, 1.0, 1.0, 1.0, 1.0, 1.0, 1.0, 1.0, 1.0, 1.0, 1.0, 1.0, 1.0, 1.0, 1.0, 1.0, 1.0, 1.0, 1.0, 1.0, 1.0, 1.0, 1.0, 1.0, 1.0, 1.0, 1.0, 1.0, 1.0, 1.0, 1.0, 1.0, 1.0, 1.0, 1.0, 1.0, 1.0, 1.0, 1.0, 1.0, 1.0, 1.0, 1.0, 1.0, 1.0, 1.0, 1.0, 1.0, 1.0, 1.0, 1.0, 1.0, 1.0, 1.0, 1.0, 1.0, 1.0, 1.0, 1.0, 1.0, 1.0, 1.0, 1.0, 1.0, 1.0, 1.0, 1.0, 1.0, 1.0, 1.0, 1.0, 1.0, 1.0, 1.0, 1.0, 1.0, 1.0, 1.0, 1.0, 1.0, 1.0, 1.0, 1.0, 1.0, 1.0, 1.0, 1.0, 1.0, 1.0, 1.0, 1.0, 1.0, 1.0, 1.0, 1.0, 1.0, 1.0, 1.0, 1.0, 1.0, 1.0, 1.0, 1.0, 1.0, 1.0, 1.0, 1.0, 1.0, 1.0, 1.0, 1.0, 1.0, 1.0, 1.0, 1.0, 1.0, 1.0, 1.0, 1.0, 1.0, 1.0, 1.0, 1.0, 1.0, 1.0, 1.0, 1.0, 1.0, 1.0, 1.0, 1.0, 1.0, 1.0, 1.0, 1.0, 1.0, 1.0, 1.0, 1.0, 1.0, 1.0, 1.0, 1.0, 1.0, 1.0, 1.0, 1.0, 1.0, 1.0, 1.0, 1.0, 1.0, 1.0, 1.0, 1.0, 1.0, 1.0, 1.0, 1.0, 1.0, 1.0, 1.0, 1.0, 1.0, 1.0, 1.0, 1.0, 1.0, 1.0, 1.0, 1.0, 1.0, 1.0, 1.0, 1.0, 1.0, 1.0, 1.0, 1.0, 1.0, 1.0, 1.0, 1.0, 1.0, 1.0, 1.0, 1.0, 1.0, 1.0, 1.0, 1.0, 1.0, 1.0, 1.0, 1.0, 1.0, 1.0, 1.0, 1.0, 1.0, 1.0, 1.0, 1.0, 1.0, 1.0, 1.0, 1.0, 1.0, 1.0, 1.0, 1.0, 1.0, 1.0, 1.0, 1.0, 1.0, 1.0, 1.0, 1.0, 1.0, 1.0, 1.0, 1.0, 1.0, 1.0, 1.0, 1.0, 1.0, 1.0, 1.0, 1.0, 1.0, 1.0, 1.0, 1.0, 1.0, 1.0, 1.0, 1.0, 1.0, 1.0, 1.0, 1.0, 1.0, 1.0, 1.0, 1.0, 1.0, 1.0, 1.0, 1.0, 1.0, 1.0, 1.0, 1.0, 1.0, 1.0, 1.0, 1.0, 1.0, 1.0, 1.0, 1.0, 1.0, 1.0, 1.0, 1.0, 1.0, 1.0, 1.0, 1.0, 1.0, 1.0, 1.0, 1.0, 1.0, 1.0, 1.0, 1.0, 1.0, 1.0, 1.0, 1.0, 1.0, 1.0, 1.0, 1.0, 1.0, 1.0, 1.0, 1.0, 1.0, 1.0, 1.0, 1.0, 1.0, 1.0, 1.0, 1.0, 1.0, 1.0, 1.0, 1.0, 1.0, 1.0, 1.0, 1.0, 1.0, 1.0, 1.0, 1.0, 1.0, 1.0, 1.0, 1.0, 1.0, 1.0, 1.0, 1.0, 1.0, 1.0, 1.0, 1.0, 1.0, 1.0, 1.0, 1.0, 1.0, 1.0, 1.0, 1.0, 1.0, 1.0, 1.0, 1.0, 1.0, 1.0, 1.0, 1.0, 1.0, 1.0, 1.0, 1.0, 1.0, 1.0, 1.0, 1.0, 1.0, 1.0, 1.0, 1.0, 1.0, 1.0, 1.0, 1.0, 1.0, 1.0, 1.0, 1.0, 1.0, 1.0, 1.0, 1.0, 1.0, 1.0, 1.0, 1.0, 1.0, 1.0, 1.0, 1.0, 1.0, 1.0, 1.0, 1.0, 1.0, 1.0, 1.0, 1.0, 1.0, 1.0, 1.0, 1.0, 1.0, 1.0, 1.0, 1.0, 1.0, 1.0, 1.0, 1.0, 1.0, 1.0, 1.0, 1.0, 1.0, 1.0, 1.0, 1.0, 1.0, 1.0, 1.0, 1.0, 1.0, 1.0, 1.0, 1.0, 1.0, 1.0, 1.0, 1.0, 1.0, 1.0, 1.0, 1.0, 1.0, 1.0, 1.0, 1.0, 1.0, 1.0, 1.0, 1.0, 1.0, 1.0, 1.0, 1.0, 1.0, 1.0, 1.0, 1.0, 1.0, 1.0, 1.0, 1.0, 1.0, 1.0, 1.0, 1.0, 1.0, 1.0, 1.0, 1.0, 1.0, 1.0, 1.0, 1.0, 1.0, 1.0, 1.0, 1.0, 1.0, 1.0, 1.0, 1.0, 1.0, 1.0, 1.0, 1.0, 1.0, 1.0, 1.0, 1.0, 1.0, 1.0, 1.0, 1.0, 1.0, 1.0, 1.0, 1.0, 1.0, 1.0, 1.0, 1.0, 1.0, 1.0, 1.0, 1.0, 1.0, 1.0, 1.0, 1.0, 1.0, 1.0, 1.0, 1.0, 1.0, 1.0, 1.0, 1.0, 1.0, 1.0, 1.0, 1.0, 1.0, 1.0, 1.0, 1.0, 1.0, 1.0, 1.0, 1.0, 1.0, 1.0, 1.0, 1.0, 1.0, 1.0, 1.0, 1.0, 1.0, 1.0, 1.0, 1.0, 1.0, 1.0, 1.0, 1.0, 1.0, 1.0, 1.0, 1.0, 1.0, 1.0, 1.0, 1.0, 1.0, 1.0, 1.0, 1.0, 1.0, 1.0, 1.0, 1.0, 1.0, 1.0, 1.0, 1.0, 1.0, 1.0, 1.0, 1.0, 1.0, 1.0, 1.0, 1.0, 1.0, 1.0, 1.0, 1.0, 1.0, 1.0, 1.0, 1.0, 1.0, 1.0, 1.0, 1.0, 1.0, 1.0, 1.0, 1.0, 1.0, 1.0, 1.0, 1.0, 1.0, 1.0, 1.0, 1.0, 1.0, 1.0, 1.0, 1.0, 1.0, 1.0, 1.0, 1.0, 1.0, 1.0, 1.0, 1.0, 1.0, 1.0, 1.0, 1.0, 1.0, 1.0, 1.0, 1.0, 1.0, 1.0, 1.0, 1.0, 1.0, 1.0, 1.0, 1.0, 1.0, 1.0, 1.0, 1.0, 1.0, 1.0, 1.0, 1.0, 1.0, 1.0, 1.0, 1.0, 1.0, 1.0, 1.0, 1.0, 1.0, 1.0, 1.0, 1.0, 1.0, 1.0, 1.0, 1.0, 1.0, 1.0, 1.0, 1.0, 1.0, 1.0, 1.0, 1.0, 1.0, 1.0, 1.0, 1.0, 1.0, 1.0, 1.0, 1.0, 1.0, 1.0, 1.0, 1.0, 1.0, 1.0, 1.0, 1.0, 1.0, 1.0, 1.0, 1.0, 1.0, 1.0, 1.0, 1.0, 1.0, 1.0, 1.0, 1.0, 1.0, 1.0, 1.0, 1.0, 1.0, 1.0, 1.0, 1.0, 1.0, 1.0, 1.0, 1.0, 1.0, 1.0, 1.0, 1.0, 1.0, 1.0, 1.0, 1.0, 1.0, 1.0, 1.0, 1.0, 1.0, 1.0, 1.0, 1.0, 1.0, 1.0, 1.0, 1.0, 1.0, 1.0, 1.0, 1.0, 1.0, 1.0, 1.0, 1.0, 1.0, 1.0, 1.0, 1.0, 1.0, 1.0, 1.0, 1.0, 1.0, 1.0, 1.0, 1.0, 1.0, 1.0, 1.0, 1.0, 1.0, 1.0, 1.0, 1.0, 1.0, 1.0, 1.0, 1.0, 1.0, 1.0, 1.0, 1.0, 1.0, 1.0, 1.0, 1.0, 1.0, 1.0, 1.0, 1.0, 1.0, 1.0, 1.0, 1.0, 1.0, 1.0, 1.0, 1.0, 1.0, 1.0, 1.0, 1.0, 1.0, 1.0, 1.0, 1.0, 1.0, 1.0, 1.0, 1.0, 1.0, 1.0, 1.0, 1.0, 1.0, 1.0, 1.0, 1.0, 1.0, 1.0, 1.0, 1.0, 1.0, 1.0, 1.0, 1.0, 1.0, 1.0, 1.0, 1.0, 1.0, 1.0, 1.0, 1.0, 1.0, 1.0, 1.0, 1.0, 1.0, 1.0, 1.0, 1.0, 1.0, 1.0, 1.0, 1.0, 1.0, 1.0, 1.0, 1.0, 1.0, 1.0, 1.0, 1.0, 1.0, 1.0, 1.0, 1.0, 1.0, 1.0, 1.0, 1.0, 1.0, 1.0, 1.0, 1.0, 1.0, 1.0, 1.0, 1.0, 1.0, 1.0, 1.0, 1.0, 1.0, 1.0, 1.0, 1.0, 1.0, 1.0, 1.0, 1.0, 1.0, 1.0, 1.0, 1.0, 1.0, 1.0, 1.0, 1.0, 1.0, 1.0, 1.0, 1.0, 1.0, 1.0, 1.0, 1.0, 1.0, 1.0, 1.0, 1.0, 1.0, 1.0, 1.0, 1.0, 1.0, 1.0, 1.0, 1.0, 1.0, 1.0, 1.0, 1.0, 1.0, 1.0, 1.0, 1.0, 1.0, 1.0, 1.0, 1.0, 1.0, 1.0, 1.0, 1.0, 1.0, 1.0, 1.0, 1.0, 1.0, 1.0, 1.0, 1.0, 1.0, 1.0, 1.0, 1.0, 1.0, 1.0, 1.0, 1.0, 1.0, 1.0, 1.0, 1.0, 1.0, 1.0, 1.0, 1.0, 1.0, 1.0, 1.0, 1.0, 1.0, 1.0, 1.0, 1.0, 1.0, 1.0, 1.0, 1.0, 1.0, 1.0, 1.0, 1.0, 1.0, 1.0, 1.0, 1.0, 1.0, 1.0, 1.0, 1.0, 1.0, 1.0, 1.0, 1.0, 1.0, 1.0, 1.0, 1.0, 1.0, 1.0, 1.0, 1.0, 1.0, 1.0, 1.0, 1.0, 1.0, 1.0, 1.0, 1.0, 1.0, 1.0, 1.0, 1.0, 1.0, 1.0, 1.0, 1.0, 1.0, 1.0, 1.0, 1.0, 1.0, 1.0, 1.0, 1.0, 1.0, 1.0, 1.0, 1.0, 1.0, 1.0, 1.0, 1.0, 1.0, 1.0, 1.0, 1.0, 1.0, 1.0, 1.0, 1.0, 1.0, 1.0, 1.0, 1.0, 1.0, 1.0, 1.0, 1.0, 1.0, 1.0, 1.0, 1.0, 1.0, 1.0, 1.0, 1.0, 1.0, 1.0, 1.0, 1.0, 1.0, 1.0, 1.0, 1.0, 1.0, 1.0, 1.0, 1.0, 1.0, 1.0, 1.0, 1.0, 1.0, 1.0, 1.0, 1.0, 1.0, 1.0, 1.0, 1.0, 1.0, 1.0, 1.0, 1.0, 1.0, 1.0, 1.0, 1.0, 1.0, 1.0, 1.0, 1.0, 1.0, 1.0, 1.0, 1.0, 1.0, 1.0, 1.0, 1.0, 1.0, 1.0, 1.0, 1.0, 1.0, 1.0, 1.0, 1.0, 1.0, 1.0, 1.0, 1.0, 1.0, 1.0, 1.0, 1.0, 1.0, 1.0, 1.0, 1.0, 1.0, 1.0, 1.0, 1.0, 1.0, 1.0, 1.0, 1.0, 1.0, 1.0, 1.0, 1.0, 1.0, 1.0, 1.0, 1.0, 1.0, 1.0, 1.0, 1.0, 1.0, 1.0, 1.0, 1.0, 1.0, 1.0, 1.0, 1.0, 1.0, 1.0, 1.0, 1.0, 1.0, 1.0, 1.0, 1.0, 1.0, 1.0, 1.0, 1.0, 1.0, 1.0, 1.0, 1.0, 1.0, 1.0, 1.0, 1.0, 1.0, 1.0, 1.0, 1.0, 1.0, 1.0, 1.0, 1.0, 1.0, 1.0, 1.0, 1.0, 1.0, 1.0, 1.0, 1.0, 1.0, 1.0, 1.0, 1.0, 1.0, 1.0, 1.0, 1.0, 1.0, 1.0, 1.0, 1.0, 1.0, 1.0, 1.0, 1.0, 1.0, 1.0, 1.0, 1.0, 1.0, 1.0, 1.0, 1.0, 1.0, 1.0, 1.0, 1.0, 1.0, 1.0, 1.0, 1.0, 1.0, 1.0, 1.0, 1.0, 1.0, 1.0, 1.0, 1.0, 1.0, 1.0, 1.0, 1.0, 1.0, 1.0, 1.0, 1.0, 1.0, 1.0, 1.0, 1.0, 1.0, 1.0, 1.0, 1.0, 1.0, 1.0, 1.0, 1.0, 1.0, 1.0, 1.0, 1.0, 1.0, 1.0, 1.0, 1.0, 1.0, 1.0, 1.0, 1.0, 1.0, 1.0, 1.0, 1.0, 1.0, 1.0, 1.0, 1.0, 1.0, 1.0, 1.0, 1.0, 1.0, 1.0, 1.0, 1.0, 1.0, 1.0, 1.0, 1.0, 1.0, 1.0, 1.0, 1.0, 1.0, 1.0, 1.0, 1.0, 1.0, 1.0, 1.0, 1.0, 1.0, 1.0, 1.0, 1.0, 1.0, 1.0, 1.0, 1.0, 1.0, 1.0, 1.0, 1.0, 1.0, 1.0, 1.0, 1.0, 1.0, 1.0, 1.0, 1.0, 1.0, 1.0, 1.0, 1.0, 1.0, 1.0, 1.0, 1.0, 1.0, 1.0, 1.0, 1.0, 1.0, 1.0, 1.0, 1.0, 1.0, 1.0, 1.0, 1.0, 1.0, 1.0, 1.0, 1.0, 1.0, 1.0, 1.0, 1.0, 1.0, 1.0, 1.0, 1.0, 1.0, 1.0, 1.0, 1.0, 1.0, 1.0, 1.0, 1.0, 1.0, 1.0, 1.0, 1.0, 1.0, 1.0, 1.0, 1.0, 1.0, 1.0, 1.0, 1.0, 1.0, 1.0, 1.0, 1.0, 1.0, 1.0, 1.0, 1.0, 1.0, 1.0, 1.0, 1.0, 1.0, 1.0, 1.0, 1.0, 1.0, 1.0, 1.0, 1.0, 1.0, 1.0, 1.0, 1.0, 1.0, 1.0, 1.0, 1.0, 1.0, 1.0, 1.0, 1.0, 1.0, 1.0, 1.0, 1.0, 1.0, 1.0, 1.0, 1.0, 1.0, 1.0, 1.0, 1.0, 1.0, 1.0, 1.0, 1.0, 1.0, 1.0, 1.0, 1.0, 1.0, 1.0, 1.0, 1.0, 1.0, 1.0, 1.0, 1.0, 1.0, 1.0, 1.0, 1.0, 1.0, 1.0, 1.0, 1.0, 1.0, 1.0, 1.0, 1.0, 1.0, 1.0, 1.0, 1.0, 1.0, 1.0, 1.0, 1.0, 1.0, 1.0, 1.0, 1.0, 1.0, 1.0, 1.0, 1.0, 1.0, 1.0, 1.0, 1.0, 1.0, 1.0, 1.0, 1.0, 1.0, 1.0, 1.0, 1.0, 1.0, 1.0, 1.0, 1.0, 1.0, 1.0, 1.0, 1.0, 1.0, 1.0, 1.0, 1.0, 1.0, 1.0, 1.0, 1.0, 1.0, 1.0, 1.0, 1.0, 1.0, 1.0, 1.0, 1.0, 1.0, 1.0, 1.0, 1.0, 1.0, 1.0, 1.0, 1.0, 1.0, 1.0, 1.0, 1.0, 1.0, 1.0, 1.0, 1.0, 1.0, 1.0, 1.0, 1.0, 1.0, 1.0, 1.0, 1.0, 1.0, 1.0, 1.0, 1.0, 1.0, 1.0, 1.0, 1.0, 1.0, 1.0, 1.0, 1.0, 1.0, 1.0, 1.0, 1.0, 1.0, 1.0, 1.0, 1.0, 1.0, 1.0, 1.0, 1.0, 1.0, 1.0, 1.0, 1.0, 1.0, 1.0, 1.0, 1.0, 1.0, 1.0, 1.0, 1.0, 1.0, 1.0, 1.0, 1.0, 1.0, 1.0, 1.0, 1.0, 1.0, 1.0, 1.0, 1.0, 1.0, 1.0, 1.0, 1.0, 1.0, 1.0, 1.0, 1.0, 1.0, 1.0, 1.0, 1.0, 1.0, 1.0, 1.0, 1.0, 1.0, 1.0, 1.0, 1.0, 1.0, 1.0, 1.0, 1.0, 1.0, 1.0, 1.0, 1.0, 1.0, 1.0, 1.0, 1.0, 1.0, 1.0, 1.0, 1.0, 1.0, 1.0, 1.0, 1.0, 1.0, 1.0, 1.0, 1.0, 1.0, 1.0, 1.0, 1.0, 1.0, 1.0, 1.0, 1.0, 1.0, 1.0, 1.0, 1.0, 1.0, 1.0, 1.0, 1.0, 1.0, 1.0, 1.0, 1.0, 1.0, 1.0, 1.0, 1.0, 1.0, 1.0, 1.0, 1.0, 1.0, 1.0, 1.0, 1.0, 1.0, 1.0, 1.0, 1.0, 1.0, 1.0, 1.0, 1.0, 1.0, 1.0, 1.0, 1.0, 1.0, 1.0, 1.0, 1.0, 1.0, 1.0, 1.0, 1.0, 1.0])
me_playermodel.materials.append(mat_player_0)
me_playermodel.use_remesh_fix_poles = True
me_playermodel.use_remesh_preserve_attributes = False
me_playermodel.update()
arm_jeffarmature = bpy.data.armatures.new('JeffArmature')  # bones are not reproduced

# ---- objects
ob_jeff_001 = bpy.data.objects.new('jeff.001', arm_jeffarmature)
ob_jeff = bpy.data.objects.new('jeff', me_playermodel)

# ---- transforms, parenting, visibility, modifiers, constraints
ob_jeff_001.location = (0.0, 0.0, 0.0)
ob_jeff_001.show_in_front = True
ob_jeff.parent = ob_jeff_001
ob_jeff.location = (0.0, 0.0, 0.0)
_vg = ob_jeff.vertex_groups.new(name='JeffHips')
for _i, _w in zip([2, 88, 89, 90, 91, 92, 93, 94, 95, 96], [0.6372, 1.0, 1.0, 1.0, 1.0, 1.0, 1.0, 1.0, 1.0, 1.0]): _vg.add([_i], _w, 'REPLACE')
_vg = ob_jeff.vertex_groups.new(name='JeffTorso')
for _i, _w in zip([0, 1, 2, 3, 4, 5, 6, 7, 8, 9, 10, 11, 12, 13, 14, 15], [1.0, 1.0, 0.3628, 1.0, 1.0, 1.0, 1.0, 1.0, 1.0, 1.0, 1.0, 1.0, 1.0, 1.0, 1.0, 1.0]): _vg.add([_i], _w, 'REPLACE')
_vg = ob_jeff.vertex_groups.new(name='JeffLeftUpperArm')
_vg.add([80, 81, 82, 83, 84, 85, 86, 87], 1.0, 'REPLACE')
_vg = ob_jeff.vertex_groups.new(name='JeffLeftLowerArm')
_vg.add([105, 106, 107, 108, 109, 110, 111, 112], 1.0, 'REPLACE')
_vg = ob_jeff.vertex_groups.new(name='JeffLeftHand')
_vg.add([58, 59, 60, 61, 62, 63, 64, 65, 66, 67, 68, 69, 70, 71], 1.0, 'REPLACE')
_vg = ob_jeff.vertex_groups.new(name='JeffRightUpperArm')
_vg.add([72, 73, 74, 75, 76, 77, 78, 79], 1.0, 'REPLACE')
_vg = ob_jeff.vertex_groups.new(name='JeffRightLowerArm')
_vg.add([97, 98, 99, 100, 101, 102, 103, 104], 1.0, 'REPLACE')
_vg = ob_jeff.vertex_groups.new(name='JeffRightHand')
_vg.add([44, 45, 46, 47, 48, 49, 50, 51, 52, 53, 54, 55, 56, 57], 1.0, 'REPLACE')
_vg = ob_jeff.vertex_groups.new(name='JeffHead')
_vg.add([129, 130, 131, 132, 133, 134, 135, 136, 137, 138, 139, 140, 141, 142, 143, 144, 145, 146, 147, 148, 149, 150, 151, 152, 153, 154, 155, 156, 157, 158, 159, 160, 161, 162, 163, 164, 165, 166, 167, 168, 169, 170, 171, 172, 173, 174, 175, 176, 177, 178, 179, 180, 181, 182, 183, 184, 185, 186, 187, 188, 189, 190], 1.0, 'REPLACE')
_vg = ob_jeff.vertex_groups.new(name='JeffLeftUpperLeg')
_vg.add([24, 25, 26, 27, 28, 29, 30, 31], 1.0, 'REPLACE')
_vg = ob_jeff.vertex_groups.new(name='JeffLeftLowerLeg')
_vg.add([121, 122, 123, 124, 125, 126, 127, 128], 1.0, 'REPLACE')
_vg = ob_jeff.vertex_groups.new(name='JeffLeftFoot')
_vg.add([38, 39, 40, 41, 42, 43], 1.0, 'REPLACE')
_vg = ob_jeff.vertex_groups.new(name='JeffRightUpperLeg')
_vg.add([16, 17, 18, 19, 20, 21, 22, 23], 1.0, 'REPLACE')
_vg = ob_jeff.vertex_groups.new(name='JeffRightLowerLeg')
_vg.add([113, 114, 115, 116, 117, 118, 119, 120], 1.0, 'REPLACE')
_vg = ob_jeff.vertex_groups.new(name='JeffRightFoot')
_vg.add([32, 33, 34, 35, 36, 37], 1.0, 'REPLACE')
_m = ob_jeff.modifiers.new('Armature', 'ARMATURE')
_m.object = ob_jeff_001

# ---- collection membership
col_collection.objects.link(ob_jeff_001)
col_collection.objects.link(ob_jeff)

# ---- scene / render settings (as saved in the file)
scene.frame_start = 1; scene.frame_end = 42; scene.frame_set(1)
scene.render.engine = 'BLENDER_EEVEE_NEXT'
scene.cycles.use_denoising = False
scene.cycles.samples = 128
scene.cycles.sampling_pattern = 'TABULATED_SOBOL'
scene.cycles.use_adaptive_sampling = False
scene.cycles.use_light_tree = False
scene.view_settings.view_transform = 'Filmic'
bpy.context.view_layer.update()

# ---- added for rendering (the .blend has no active camera and no usable light): camera, sun
cam_auto = bpy.data.cameras.new('AutoCamera')
cam_auto.lens = 50.0
cam_auto.sensor_width = 36.0
cam_auto.clip_end = 1000.0
ob_auto_camera = bpy.data.objects.new('AutoCamera', cam_auto)
scene.collection.objects.link(ob_auto_camera)
ob_auto_camera.location = (1.38942, -1.8161, 1.5631)
ob_auto_camera.rotation_euler = (1.09748, -7.21219e-08, 0.694738)
scene.camera = ob_auto_camera
light_auto_sun = bpy.data.lights.new('AutoSun', 'SUN')
light_auto_sun.energy = 3.0
light_auto_sun.angle = 0.0523599
ob_auto_sun = bpy.data.objects.new('AutoSun', light_auto_sun)
scene.collection.objects.link(ob_auto_sun)
ob_auto_sun.rotation_euler = (0.872665, 0.174533, 0.523599)
bpy.context.view_layer.update()
